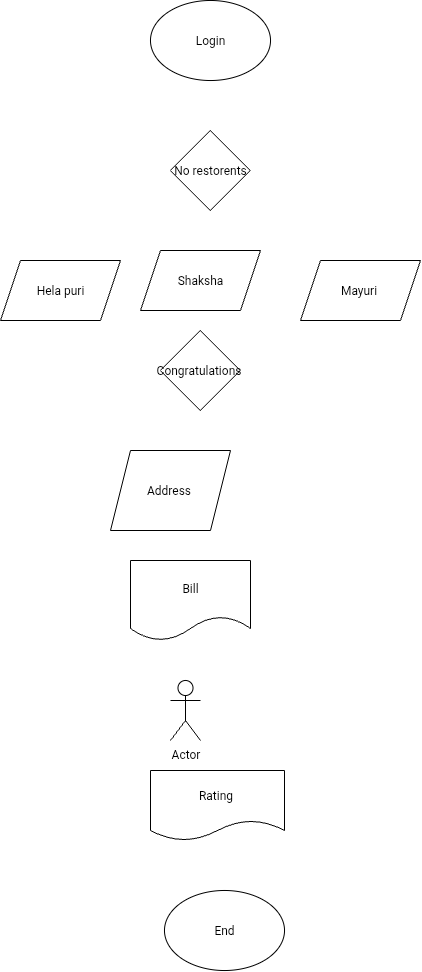

The diagram above was exported from draw.io. Its source (the exported page's mxGraphModel, read from the mxfile embedded in the PNG):
<mxGraphModel dx="720" dy="1338" grid="1" gridSize="10" guides="1" tooltips="1" connect="1" arrows="1" fold="1" page="1" pageScale="1" pageWidth="827" pageHeight="1169" math="0" shadow="0">
  <root>
    <mxCell id="0" />
    <mxCell id="1" parent="0" />
    <mxCell id="2YgrUA3N2qGkWnDfGlFn-1" value="Login" style="ellipse;whiteSpace=wrap;html=1;" vertex="1" parent="1">
      <mxGeometry x="220" y="10" width="120" height="80" as="geometry" />
    </mxCell>
    <mxCell id="2YgrUA3N2qGkWnDfGlFn-2" value="Congratulations&amp;nbsp;" style="rhombus;whiteSpace=wrap;html=1;" vertex="1" parent="1">
      <mxGeometry x="230" y="340" width="80" height="80" as="geometry" />
    </mxCell>
    <mxCell id="2YgrUA3N2qGkWnDfGlFn-4" value="Hela puri" style="shape=parallelogram;perimeter=parallelogramPerimeter;whiteSpace=wrap;html=1;fixedSize=1;" vertex="1" parent="1">
      <mxGeometry x="70" y="270" width="120" height="60" as="geometry" />
    </mxCell>
    <mxCell id="2YgrUA3N2qGkWnDfGlFn-5" value="Mayuri&amp;nbsp;" style="shape=parallelogram;perimeter=parallelogramPerimeter;whiteSpace=wrap;html=1;fixedSize=1;" vertex="1" parent="1">
      <mxGeometry x="370" y="270" width="120" height="60" as="geometry" />
    </mxCell>
    <mxCell id="2YgrUA3N2qGkWnDfGlFn-6" value="No restorents" style="rhombus;whiteSpace=wrap;html=1;" vertex="1" parent="1">
      <mxGeometry x="240" y="140" width="80" height="80" as="geometry" />
    </mxCell>
    <mxCell id="2YgrUA3N2qGkWnDfGlFn-7" value="Shaksha" style="shape=parallelogram;perimeter=parallelogramPerimeter;whiteSpace=wrap;html=1;fixedSize=1;" vertex="1" parent="1">
      <mxGeometry x="210" y="260" width="120" height="60" as="geometry" />
    </mxCell>
    <mxCell id="2YgrUA3N2qGkWnDfGlFn-8" value="Bill" style="shape=document;whiteSpace=wrap;html=1;boundedLbl=1;" vertex="1" parent="1">
      <mxGeometry x="200" y="570" width="120" height="80" as="geometry" />
    </mxCell>
    <mxCell id="2YgrUA3N2qGkWnDfGlFn-9" value="Actor" style="shape=umlActor;verticalLabelPosition=bottom;verticalAlign=top;html=1;outlineConnect=0;" vertex="1" parent="1">
      <mxGeometry x="240" y="690" width="30" height="60" as="geometry" />
    </mxCell>
    <mxCell id="2YgrUA3N2qGkWnDfGlFn-14" value="End" style="ellipse;whiteSpace=wrap;html=1;" vertex="1" parent="1">
      <mxGeometry x="234" y="900" width="120" height="80" as="geometry" />
    </mxCell>
    <mxCell id="2YgrUA3N2qGkWnDfGlFn-21" value="Address&amp;nbsp;" style="shape=parallelogram;perimeter=parallelogramPerimeter;whiteSpace=wrap;html=1;fixedSize=1;" vertex="1" parent="1">
      <mxGeometry x="180" y="460" width="120" height="80" as="geometry" />
    </mxCell>
    <mxCell id="2YgrUA3N2qGkWnDfGlFn-15" value="Rating&amp;nbsp;" style="shape=document;whiteSpace=wrap;html=1;boundedLbl=1;size=0.2857142857142857;" vertex="1" parent="1">
      <mxGeometry x="220" y="780" width="134" height="70" as="geometry" />
    </mxCell>
  </root>
</mxGraphModel>